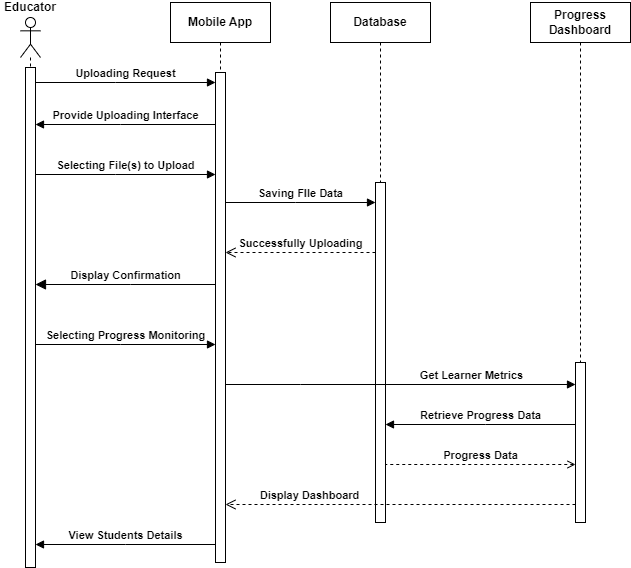

The diagram above was exported from draw.io. Its source (the exported page's mxGraphModel, read from the mxfile embedded in the PNG):
<mxGraphModel dx="1050" dy="530" grid="1" gridSize="10" guides="1" tooltips="1" connect="1" arrows="1" fold="1" page="1" pageScale="1" pageWidth="700" pageHeight="640" math="0" shadow="0">
  <root>
    <mxCell id="0" />
    <mxCell id="1" parent="0" />
    <mxCell id="AbshqTF_1wtGKcoMseV1-1" value="Mobile App" style="shape=umlLifeline;perimeter=lifelinePerimeter;whiteSpace=wrap;html=1;container=0;dropTarget=0;collapsible=0;recursiveResize=0;outlineConnect=0;portConstraint=eastwest;newEdgeStyle={&quot;edgeStyle&quot;:&quot;elbowEdgeStyle&quot;,&quot;elbow&quot;:&quot;vertical&quot;,&quot;curved&quot;:0,&quot;rounded&quot;:0};fontStyle=1" vertex="1" parent="1">
      <mxGeometry x="210" y="38" width="100" height="562" as="geometry" />
    </mxCell>
    <mxCell id="AbshqTF_1wtGKcoMseV1-2" value="" style="html=1;points=[];perimeter=orthogonalPerimeter;outlineConnect=0;targetShapes=umlLifeline;portConstraint=eastwest;newEdgeStyle={&quot;edgeStyle&quot;:&quot;elbowEdgeStyle&quot;,&quot;elbow&quot;:&quot;vertical&quot;,&quot;curved&quot;:0,&quot;rounded&quot;:0};" vertex="1" parent="AbshqTF_1wtGKcoMseV1-1">
      <mxGeometry x="45" y="70" width="10" height="490" as="geometry" />
    </mxCell>
    <mxCell id="AbshqTF_1wtGKcoMseV1-3" value="Database" style="shape=umlLifeline;perimeter=lifelinePerimeter;whiteSpace=wrap;html=1;container=0;dropTarget=0;collapsible=0;recursiveResize=0;outlineConnect=0;portConstraint=eastwest;newEdgeStyle={&quot;edgeStyle&quot;:&quot;elbowEdgeStyle&quot;,&quot;elbow&quot;:&quot;vertical&quot;,&quot;curved&quot;:0,&quot;rounded&quot;:0};fontStyle=1" vertex="1" parent="1">
      <mxGeometry x="370" y="38" width="100" height="512" as="geometry" />
    </mxCell>
    <mxCell id="AbshqTF_1wtGKcoMseV1-4" value="" style="html=1;points=[];perimeter=orthogonalPerimeter;outlineConnect=0;targetShapes=umlLifeline;portConstraint=eastwest;newEdgeStyle={&quot;edgeStyle&quot;:&quot;elbowEdgeStyle&quot;,&quot;elbow&quot;:&quot;vertical&quot;,&quot;curved&quot;:0,&quot;rounded&quot;:0};" vertex="1" parent="AbshqTF_1wtGKcoMseV1-3">
      <mxGeometry x="45" y="180" width="10" height="340" as="geometry" />
    </mxCell>
    <mxCell id="AbshqTF_1wtGKcoMseV1-5" value="Successfully Uploading" style="html=1;verticalAlign=bottom;endArrow=open;dashed=1;endSize=8;edgeStyle=elbowEdgeStyle;elbow=vertical;curved=0;rounded=0;fontStyle=1;fontSize=11;" edge="1" parent="1" target="AbshqTF_1wtGKcoMseV1-2">
      <mxGeometry relative="1" as="geometry">
        <mxPoint x="270" y="288" as="targetPoint" />
        <Array as="points">
          <mxPoint x="345" y="288" />
        </Array>
        <mxPoint x="415" y="288" as="sourcePoint" />
      </mxGeometry>
    </mxCell>
    <mxCell id="AbshqTF_1wtGKcoMseV1-6" value="Progress Dashboard" style="shape=umlLifeline;perimeter=lifelinePerimeter;whiteSpace=wrap;html=1;container=0;dropTarget=0;collapsible=0;recursiveResize=0;outlineConnect=0;portConstraint=eastwest;newEdgeStyle={&quot;edgeStyle&quot;:&quot;elbowEdgeStyle&quot;,&quot;elbow&quot;:&quot;vertical&quot;,&quot;curved&quot;:0,&quot;rounded&quot;:0};fontStyle=1" vertex="1" parent="1">
      <mxGeometry x="570" y="38" width="100" height="512" as="geometry" />
    </mxCell>
    <mxCell id="AbshqTF_1wtGKcoMseV1-7" value="" style="html=1;points=[];perimeter=orthogonalPerimeter;outlineConnect=0;targetShapes=umlLifeline;portConstraint=eastwest;newEdgeStyle={&quot;edgeStyle&quot;:&quot;elbowEdgeStyle&quot;,&quot;elbow&quot;:&quot;vertical&quot;,&quot;curved&quot;:0,&quot;rounded&quot;:0};" vertex="1" parent="AbshqTF_1wtGKcoMseV1-6">
      <mxGeometry x="45" y="360" width="10" height="160" as="geometry" />
    </mxCell>
    <mxCell id="AbshqTF_1wtGKcoMseV1-8" value="" style="shape=umlLifeline;perimeter=lifelinePerimeter;whiteSpace=wrap;html=1;container=1;dropTarget=0;collapsible=0;recursiveResize=0;outlineConnect=0;portConstraint=eastwest;newEdgeStyle={&quot;curved&quot;:0,&quot;rounded&quot;:0};participant=umlActor;" vertex="1" parent="1">
      <mxGeometry x="60" y="53" width="20" height="547" as="geometry" />
    </mxCell>
    <mxCell id="AbshqTF_1wtGKcoMseV1-9" value="" style="html=1;points=[];perimeter=orthogonalPerimeter;outlineConnect=0;targetShapes=umlLifeline;portConstraint=eastwest;newEdgeStyle={&quot;edgeStyle&quot;:&quot;elbowEdgeStyle&quot;,&quot;elbow&quot;:&quot;vertical&quot;,&quot;curved&quot;:0,&quot;rounded&quot;:0};" vertex="1" parent="AbshqTF_1wtGKcoMseV1-8">
      <mxGeometry x="5" y="50" width="10" height="500" as="geometry" />
    </mxCell>
    <mxCell id="AbshqTF_1wtGKcoMseV1-10" value="Educator" style="text;strokeColor=none;align=center;fillColor=none;html=1;verticalAlign=middle;whiteSpace=wrap;rounded=0;fontStyle=1" vertex="1" parent="1">
      <mxGeometry x="40" y="38" width="60" height="10" as="geometry" />
    </mxCell>
    <mxCell id="AbshqTF_1wtGKcoMseV1-11" value="Uploading Request" style="html=1;verticalAlign=bottom;endArrow=block;edgeStyle=elbowEdgeStyle;elbow=vertical;curved=0;rounded=0;fontStyle=1;fontSize=11;" edge="1" parent="1" source="AbshqTF_1wtGKcoMseV1-9" target="AbshqTF_1wtGKcoMseV1-2">
      <mxGeometry relative="1" as="geometry">
        <mxPoint x="100" y="118" as="sourcePoint" />
        <Array as="points">
          <mxPoint x="155" y="118" />
        </Array>
        <mxPoint x="230" y="118" as="targetPoint" />
      </mxGeometry>
    </mxCell>
    <mxCell id="AbshqTF_1wtGKcoMseV1-12" value="Provide Uploading Interface" style="html=1;verticalAlign=bottom;endArrow=block;edgeStyle=elbowEdgeStyle;elbow=horizontal;curved=0;rounded=0;fontStyle=1;fontSize=11;" edge="1" parent="1" source="AbshqTF_1wtGKcoMseV1-2">
      <mxGeometry relative="1" as="geometry">
        <mxPoint x="250" y="160" as="sourcePoint" />
        <Array as="points">
          <mxPoint x="160" y="160" />
        </Array>
        <mxPoint x="75" y="160" as="targetPoint" />
      </mxGeometry>
    </mxCell>
    <mxCell id="AbshqTF_1wtGKcoMseV1-13" value="Selecting File(s) to Upload" style="html=1;verticalAlign=bottom;endArrow=block;edgeStyle=elbowEdgeStyle;elbow=horizontal;curved=0;rounded=0;fontStyle=1;fontSize=11;" edge="1" parent="1" target="AbshqTF_1wtGKcoMseV1-2">
      <mxGeometry relative="1" as="geometry">
        <mxPoint x="75" y="210" as="sourcePoint" />
        <Array as="points">
          <mxPoint x="155" y="210" />
        </Array>
        <mxPoint x="245" y="210" as="targetPoint" />
      </mxGeometry>
    </mxCell>
    <mxCell id="AbshqTF_1wtGKcoMseV1-14" value="Saving FIle Data" style="html=1;verticalAlign=bottom;endArrow=block;edgeStyle=elbowEdgeStyle;elbow=vertical;curved=0;rounded=0;fontStyle=1;fontSize=11;" edge="1" parent="1" source="AbshqTF_1wtGKcoMseV1-2" target="AbshqTF_1wtGKcoMseV1-4">
      <mxGeometry relative="1" as="geometry">
        <mxPoint x="250" y="238" as="sourcePoint" />
        <Array as="points">
          <mxPoint x="335" y="238" />
        </Array>
        <mxPoint x="410" y="238" as="targetPoint" />
      </mxGeometry>
    </mxCell>
    <mxCell id="AbshqTF_1wtGKcoMseV1-29" value="Display Confirmation" style="html=1;verticalAlign=bottom;endArrow=block;endSize=8;edgeStyle=elbowEdgeStyle;elbow=vertical;curved=0;rounded=0;fontStyle=1;fontSize=11;endFill=1;" edge="1" parent="1" source="AbshqTF_1wtGKcoMseV1-2" target="AbshqTF_1wtGKcoMseV1-9">
      <mxGeometry relative="1" as="geometry">
        <mxPoint x="80" y="320" as="targetPoint" />
        <Array as="points">
          <mxPoint x="170" y="320" />
        </Array>
        <mxPoint x="240" y="320" as="sourcePoint" />
      </mxGeometry>
    </mxCell>
    <mxCell id="AbshqTF_1wtGKcoMseV1-30" value="Selecting Progress Monitoring" style="html=1;verticalAlign=bottom;endArrow=block;edgeStyle=elbowEdgeStyle;elbow=horizontal;curved=0;rounded=0;fontStyle=1;fontSize=11;" edge="1" parent="1" source="AbshqTF_1wtGKcoMseV1-9" target="AbshqTF_1wtGKcoMseV1-2">
      <mxGeometry relative="1" as="geometry">
        <mxPoint x="80" y="380" as="sourcePoint" />
        <Array as="points">
          <mxPoint x="160" y="380" />
        </Array>
        <mxPoint x="230" y="380" as="targetPoint" />
      </mxGeometry>
    </mxCell>
    <mxCell id="AbshqTF_1wtGKcoMseV1-31" value="Get Learner Metrics" style="html=1;verticalAlign=bottom;endArrow=block;edgeStyle=elbowEdgeStyle;elbow=horizontal;curved=0;rounded=0;fontStyle=1;fontSize=11;" edge="1" parent="1" source="AbshqTF_1wtGKcoMseV1-2" target="AbshqTF_1wtGKcoMseV1-7">
      <mxGeometry x="0.4085" relative="1" as="geometry">
        <mxPoint x="290" y="420" as="sourcePoint" />
        <Array as="points">
          <mxPoint x="340" y="420" />
        </Array>
        <mxPoint x="560" y="420" as="targetPoint" />
        <mxPoint as="offset" />
      </mxGeometry>
    </mxCell>
    <mxCell id="AbshqTF_1wtGKcoMseV1-32" value="Retrieve Progress Data" style="html=1;verticalAlign=bottom;endArrow=block;edgeStyle=elbowEdgeStyle;elbow=horizontal;curved=0;rounded=0;fontStyle=1;fontSize=11;" edge="1" parent="1" source="AbshqTF_1wtGKcoMseV1-7" target="AbshqTF_1wtGKcoMseV1-4">
      <mxGeometry relative="1" as="geometry">
        <mxPoint x="610" y="460" as="sourcePoint" />
        <Array as="points">
          <mxPoint x="525" y="460" />
        </Array>
        <mxPoint x="440" y="460" as="targetPoint" />
      </mxGeometry>
    </mxCell>
    <mxCell id="AbshqTF_1wtGKcoMseV1-33" value="Progress Data" style="html=1;verticalAlign=bottom;endArrow=none;dashed=1;endSize=8;edgeStyle=elbowEdgeStyle;elbow=vertical;curved=0;rounded=0;fontStyle=1;fontSize=11;startArrow=open;startFill=0;endFill=0;" edge="1" parent="1" source="AbshqTF_1wtGKcoMseV1-7" target="AbshqTF_1wtGKcoMseV1-4">
      <mxGeometry relative="1" as="geometry">
        <mxPoint x="430" y="500" as="targetPoint" />
        <Array as="points">
          <mxPoint x="520" y="500" />
        </Array>
        <mxPoint x="590" y="500" as="sourcePoint" />
      </mxGeometry>
    </mxCell>
    <mxCell id="AbshqTF_1wtGKcoMseV1-34" value="Display Dashboard" style="html=1;verticalAlign=bottom;endArrow=open;dashed=1;endSize=8;edgeStyle=elbowEdgeStyle;elbow=vertical;curved=0;rounded=0;fontStyle=1;fontSize=11;" edge="1" parent="1" source="AbshqTF_1wtGKcoMseV1-7" target="AbshqTF_1wtGKcoMseV1-2">
      <mxGeometry x="0.5211" relative="1" as="geometry">
        <mxPoint x="450" y="540" as="targetPoint" />
        <Array as="points">
          <mxPoint x="540" y="540" />
        </Array>
        <mxPoint x="610" y="540" as="sourcePoint" />
        <mxPoint as="offset" />
      </mxGeometry>
    </mxCell>
    <mxCell id="AbshqTF_1wtGKcoMseV1-35" value="View Students Details" style="html=1;verticalAlign=bottom;endArrow=block;edgeStyle=elbowEdgeStyle;elbow=horizontal;curved=0;rounded=0;fontStyle=1;fontSize=11;" edge="1" parent="1" source="AbshqTF_1wtGKcoMseV1-2" target="AbshqTF_1wtGKcoMseV1-9">
      <mxGeometry relative="1" as="geometry">
        <mxPoint x="250" y="580" as="sourcePoint" />
        <Array as="points">
          <mxPoint x="165" y="580" />
        </Array>
        <mxPoint x="80" y="580" as="targetPoint" />
      </mxGeometry>
    </mxCell>
  </root>
</mxGraphModel>